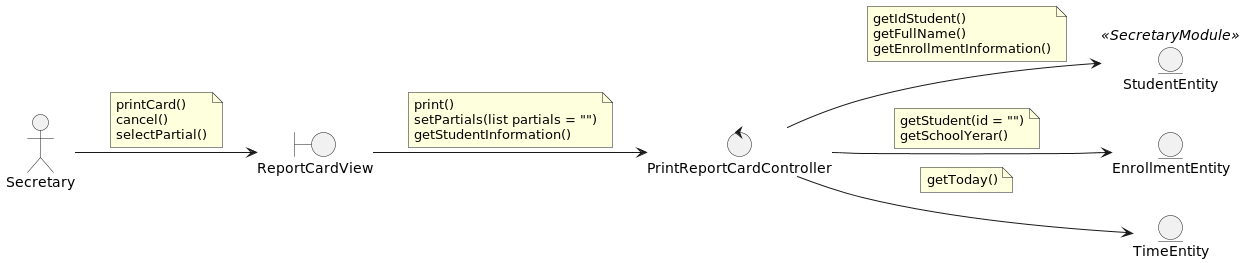

The diagram above was rendered by PlantUML. Its source (embedded in the PNG):
@startuml
left to right direction

'--- Classes definition ---
actor Secretary

boundary ReportCardView

control PrintReportCardController

entity StudentEntity<<SecretaryModule>>
entity EnrollmentEntity
entity TimeEntity

'--- Actor relations ---
Secretary --> ReportCardView
note on link
    printCard()
    cancel()
    selectPartial()
end note

'--- Views relations ---
ReportCardView --> PrintReportCardController
note on link
    print()
    setPartials(list partials = "")
    getStudentInformation()
end note

'--- Controllers relations ---
PrintReportCardController --> StudentEntity
note on link
    getIdStudent()
    getFullName()
    getEnrollmentInformation()
end note

PrintReportCardController --> EnrollmentEntity
note on link
    getStudent(id = "")
    getSchoolYerar()
end note

PrintReportCardController --> TimeEntity
note on link
    getToday()
end note

@enduml